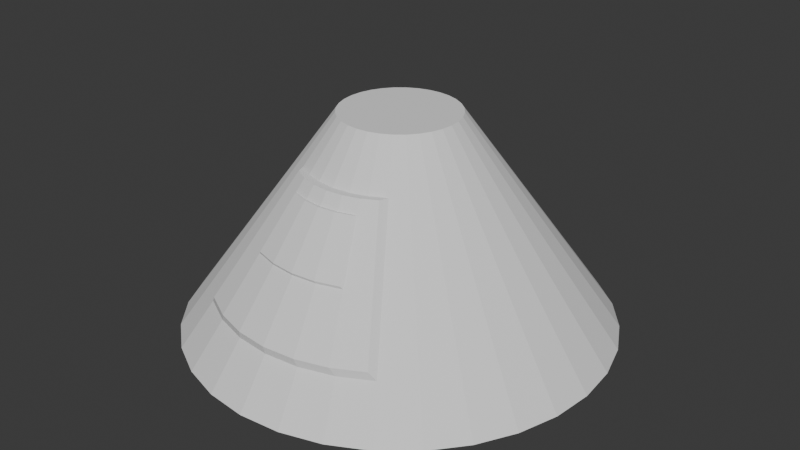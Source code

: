 # Source: capsule.blend  (saved by Blender 4.0.36; exported with 4.5.12 LTS)
import bpy
from mathutils import Matrix  # noqa: F401  (used for matrix-valued properties, if any)

bpy.ops.wm.read_factory_settings(use_empty=True)
scene = bpy.context.scene
scene.name = 'Scene'

# ---- collections
col_collection = bpy.data.collections.new('Collection'); scene.collection.children.link(col_collection)

# ---- world
world_world = bpy.data.worlds.new('World'); scene.world = world_world
world_world.use_nodes = True; world_world.node_tree.nodes.clear()
_N = world_world.node_tree.nodes; _L = world_world.node_tree.links
n0 = _N.new('ShaderNodeOutputWorld'); n0.name = 'World Output'; n0.location = (300, 300)
n1 = _N.new('ShaderNodeBackground'); n1.name = 'Background'; n1.location = (10, 300)
n1.inputs[0].default_value = (0.05088, 0.05088, 0.05088, 1.0)
_L.new(n1.outputs[0], n0.inputs[0])
n0.is_active_output = True
world_world.color = (0.05088, 0.05088, 0.05088)
world_world.use_sun_shadow = False
world_world.sun_shadow_jitter_overblur = 0.0

# ---- meshes
me_cylinder = bpy.data.meshes.new('Cylinder')
me_cylinder.from_pydata([(0.0, 1.0, -1.0), (5.88e-09, 0.2736, 0.004918), (0.1951, 0.9808, -1.0), (0.05338, 0.2684, 0.004918), (0.3827, 0.9239, -1.0), (0.1047, 0.2528, 0.004918), (0.5556, 0.8315, -1.0), (0.152, 0.2275, 0.004918), (0.7071, 0.7071, -1.0), (0.1935, 0.1935, 0.004918), (0.8315, 0.5556, -1.0), (0.2275, 0.152, 0.004918), (0.9239, 0.3827, -1.0), (0.2528, 0.1047, 0.004918), (0.9808, 0.1951, -1.0), (0.2684, 0.05338, 0.004918), (1.0, 0.0, -1.0), (0.2736, 1.007e-08, 0.004918), (0.9808, -0.1951, -1.0), (0.2684, -0.05338, 0.004918), (0.9239, -0.3827, -1.0), (0.2528, -0.1047, 0.004918), (0.8315, -0.5556, -1.0), (0.2275, -0.152, 0.004918), (0.7071, -0.7071, -1.0), (0.1935, -0.1935, 0.004918), (0.5556, -0.8315, -1.0), (0.152, -0.2275, 0.004918), (0.3827, -0.9239, -1.0), (0.1047, -0.2528, 0.004918), (0.1951, -0.9808, -1.0), (0.05338, -0.2684, 0.004918), (0.0, -1.0, -1.0), (5.88e-09, -0.2736, 0.004918), (-0.1951, -0.9808, -1.0), (-0.05338, -0.2684, 0.004918), (-0.3827, -0.9239, -1.0), (-0.1047, -0.2528, 0.004918), (-0.5556, -0.8315, -1.0), (-0.152, -0.2275, 0.004918), (-0.7071, -0.7071, -1.0), (-0.1935, -0.1935, 0.004918), (-0.8315, -0.5556, -1.0), (-0.2275, -0.152, 0.004918), (-0.9239, -0.3827, -1.0), (-0.2528, -0.1047, 0.004918), (-0.9808, -0.1951, -1.0), (-0.2684, -0.05338, 0.004918), (-1.0, 0.0, -1.0), (-0.2736, 1.007e-08, 0.004918), (-0.9808, 0.1951, -1.0), (-0.2684, 0.05338, 0.004918), (-0.9239, 0.3827, -1.0), (-0.2528, 0.1047, 0.004918), (-0.8315, 0.5556, -1.0), (-0.2275, 0.152, 0.004918), (-0.7071, 0.7071, -1.0), (-0.1935, 0.1935, 0.004918), (-0.5556, 0.8315, -1.0), (-0.152, 0.2275, 0.004918), (-0.3827, 0.9239, -1.0), (-0.1047, 0.2528, 0.004918), (-0.1951, 0.9808, -1.0), (-0.05338, 0.2684, 0.004918), (1.251e-09, 0.8454, -0.7862), (4.659e-09, 0.4244, -0.2037), (0.0828, 0.4163, -0.2037), (0.1649, 0.8292, -0.7862), (0.1624, 0.3921, -0.2037), (0.3235, 0.7811, -0.7862), (0.2358, 0.3529, -0.2037), (0.4697, 0.7029, -0.7862), (0.3001, 0.3001, -0.2037), (0.5978, 0.5978, -0.7862), (0.3529, 0.2358, -0.2037), (0.7029, 0.4697, -0.7862), (0.3921, 0.1624, -0.2037), (0.7811, 0.3235, -0.7862), (0.4163, 0.0828, -0.2037), (0.8292, 0.1649, -0.7862), (0.4244, 7.981e-09, -0.2037), (0.8454, 2.143e-09, -0.7862), (0.4163, -0.0828, -0.2037), (0.8292, -0.1649, -0.7862), (0.3921, -0.1624, -0.2037), (0.7811, -0.3235, -0.7862), (0.3529, -0.2358, -0.2037), (0.7029, -0.4697, -0.7862), (0.3001, -0.3001, -0.2037), (0.5978, -0.5978, -0.7862), (0.2358, -0.3529, -0.2037), (0.4697, -0.7029, -0.7862), (0.1624, -0.3921, -0.2037), (0.3235, -0.7811, -0.7862), (0.0828, -0.4163, -0.2037), (0.1649, -0.8292, -0.7862), (4.659e-09, -0.4244, -0.2037), (1.251e-09, -0.8454, -0.7862), (-0.0828, -0.4163, -0.2037), (-0.1649, -0.8292, -0.7862), (-0.1624, -0.3921, -0.2037), (-0.3235, -0.7811, -0.7862), (-0.2358, -0.3529, -0.2037), (-0.4697, -0.7029, -0.7862), (-0.3001, -0.3001, -0.2037), (-0.5978, -0.5978, -0.7862), (-0.3529, -0.2358, -0.2037), (-0.7029, -0.4697, -0.7862), (-0.3921, -0.1624, -0.2037), (-0.7811, -0.3235, -0.7862), (-0.4163, -0.0828, -0.2037), (-0.8292, -0.1649, -0.7862), (-0.4244, 7.981e-09, -0.2037), (-0.8454, 2.143e-09, -0.7862), (-0.4163, 0.0828, -0.2037), (-0.8292, 0.1649, -0.7862), (-0.3921, 0.1624, -0.2037), (-0.7811, 0.3235, -0.7862), (-0.3529, 0.2358, -0.2037), (-0.7029, 0.4697, -0.7862), (-0.3001, 0.3001, -0.2037), (-0.5978, 0.5978, -0.7862), (-0.2358, 0.3529, -0.2037), (-0.4697, 0.7029, -0.7862), (-0.1624, 0.3921, -0.2037), (-0.3235, 0.7811, -0.7862), (-0.0828, 0.4163, -0.2037), (-0.1649, 0.8292, -0.7862), (0.2208, -0.3929, -0.2031), (0.4399, -0.7207, -0.7486), (0.1521, -0.4296, -0.2031), (0.303, -0.7939, -0.7486), (0.07755, -0.4522, -0.2031), (0.1545, -0.8389, -0.7486), (4.059e-09, -0.4599, -0.2031), (8.673e-10, -0.8541, -0.7486), (-0.07755, -0.4522, -0.2031), (-0.1545, -0.8389, -0.7486), (-0.1521, -0.4296, -0.2031), (-0.303, -0.7939, -0.7486), (-0.2208, -0.3929, -0.2031), (-0.4399, -0.7207, -0.7486), (2.809e-09, 0.653, -0.52), (4.314e-09, 0.4671, -0.2627), (0.09112, 0.4581, -0.2627), (0.1274, 0.6405, -0.52), (0.1787, 0.4315, -0.2627), (0.2499, 0.6033, -0.52), (0.2595, 0.3884, -0.2627), (0.3628, 0.543, -0.52), (0.3303, 0.3303, -0.2627), (0.4617, 0.4617, -0.52), (0.3884, 0.2595, -0.2627), (0.543, 0.3628, -0.52), (0.4315, 0.1787, -0.2627), (0.6033, 0.2499, -0.52), (0.4581, 0.09112, -0.2627), (0.6405, 0.1274, -0.52), (0.4671, 7.389e-09, -0.2627), (0.653, 4.811e-09, -0.52), (0.4581, -0.09112, -0.2627), (0.6405, -0.1274, -0.52), (0.4315, -0.1787, -0.2627), (0.6033, -0.2499, -0.52), (0.3884, -0.2595, -0.2627), (0.543, -0.3628, -0.52), (0.3303, -0.3303, -0.2627), (0.4617, -0.4617, -0.52), (0.2595, -0.3884, -0.2627), (0.3628, -0.543, -0.52), (-0.2595, -0.3884, -0.2627), (-0.3628, -0.543, -0.52), (-0.3303, -0.3303, -0.2627), (-0.4617, -0.4617, -0.52), (-0.3884, -0.2595, -0.2627), (-0.543, -0.3628, -0.52), (-0.4315, -0.1787, -0.2627), (-0.6033, -0.2499, -0.52), (-0.4581, -0.09112, -0.2627), (-0.6405, -0.1274, -0.52), (-0.4671, 7.389e-09, -0.2627), (-0.653, 4.811e-09, -0.52), (-0.4581, 0.09112, -0.2627), (-0.6405, 0.1274, -0.52), (-0.4315, 0.1787, -0.2627), (-0.6033, 0.2499, -0.52), (-0.3884, 0.2595, -0.2627), (-0.543, 0.3628, -0.52), (-0.3303, 0.3303, -0.2627), (-0.4617, 0.4617, -0.52), (-0.2595, 0.3884, -0.2627), (-0.3628, 0.543, -0.52), (-0.1787, 0.4315, -0.2627), (-0.2499, 0.6033, -0.52), (-0.09112, 0.4581, -0.2627), (-0.1274, 0.6405, -0.52), (0.243, -0.4261, -0.2583), (0.3398, -0.5709, -0.4992), (0.1674, -0.4665, -0.2583), (0.234, -0.6274, -0.4992), (0.08534, -0.4914, -0.2583), (0.1193, -0.6622, -0.4992), (3.736e-09, -0.4998, -0.2583), (2.326e-09, -0.6739, -0.4992), (-0.08534, -0.4914, -0.2583), (-0.1193, -0.6622, -0.4992), (-0.1674, -0.4665, -0.2583), (-0.234, -0.6274, -0.4992), (-0.243, -0.4261, -0.2583), (-0.3398, -0.5709, -0.4992), (0.1605, -0.4794, -0.2568), (0.2244, -0.6337, -0.4878), (0.08182, -0.5033, -0.2568), (0.1144, -0.667, -0.4878), (3.604e-09, -0.5113, -0.2568), (2.252e-09, -0.6783, -0.4878), (-0.08182, -0.5033, -0.2568), (-0.1144, -0.667, -0.4878), (-0.1605, -0.4794, -0.2568), (-0.2244, -0.6337, -0.4878), (1.161e-08, 0.04107, -1.084), (0.008012, 0.04028, -1.084), (0.01572, 0.03794, -1.084), (0.02282, 0.03415, -1.084), (0.02904, 0.02904, -1.084), (0.03415, 0.02282, -1.084), (0.03794, 0.01572, -1.084), (0.04028, 0.008012, -1.084), (0.04107, 1.429e-08, -1.084), (0.04028, -0.008012, -1.084), (0.03794, -0.01572, -1.084), (0.03415, -0.02282, -1.084), (0.02904, -0.02904, -1.084), (0.02282, -0.03415, -1.084), (0.01572, -0.03794, -1.084), (0.008012, -0.04028, -1.084), (1.161e-08, -0.04107, -1.084), (-0.008012, -0.04028, -1.084), (-0.01572, -0.03794, -1.084), (-0.02282, -0.03415, -1.084), (-0.02904, -0.02904, -1.084), (-0.03415, -0.02282, -1.084), (-0.03794, -0.01572, -1.084), (-0.04028, -0.008012, -1.084), (-0.04107, 1.429e-08, -1.084), (-0.04028, 0.008012, -1.084), (-0.03794, 0.01572, -1.084), (-0.03415, 0.02282, -1.084), (-0.02904, 0.02904, -1.084), (-0.02282, 0.03415, -1.084), (-0.01572, 0.03794, -1.084), (-0.008012, 0.04028, -1.084), (0.05478, 0.2754, -1.08), (0.1016, 0.5105, -1.068), (0.1483, 0.7457, -1.041), (0.2909, 0.7024, -1.041), (0.1992, 0.4809, -1.068), (0.1075, 0.2594, -1.08), (0.2594, -0.1075, -1.08), (0.4809, -0.1992, -1.068), (0.7024, -0.2909, -1.041), (0.6321, -0.4224, -1.041), (0.4328, -0.2892, -1.068), (0.2335, -0.156, -1.08), (-0.156, -0.2335, -1.08), (-0.2892, -0.4328, -1.068), (-0.4224, -0.6321, -1.041), (-0.5376, -0.5376, -1.041), (-0.3681, -0.3681, -1.068), (-0.1986, -0.1986, -1.08), (-0.1986, 0.1986, -1.08), (-0.3681, 0.3681, -1.068), (-0.5376, 0.5376, -1.041), (-0.4224, 0.6321, -1.041), (-0.2892, 0.4328, -1.068), (-0.156, 0.2335, -1.08), (0.2594, 0.1075, -1.08), (0.4809, 0.1992, -1.068), (0.7024, 0.2909, -1.041), (0.7457, 0.1483, -1.041), (0.5105, 0.1016, -1.068), (0.2754, 0.05478, -1.08), (0.05478, -0.2754, -1.08), (0.1016, -0.5105, -1.068), (0.1483, -0.7457, -1.041), (2.902e-09, -0.7603, -1.041), (5.805e-09, -0.5205, -1.068), (8.707e-09, -0.2808, -1.08), (-0.2808, 1.072e-08, -1.08), (-0.5205, 7.145e-09, -1.068), (-0.7603, 3.572e-09, -1.041), (-0.7457, 0.1483, -1.041), (-0.5105, 0.1016, -1.068), (-0.2754, 0.05478, -1.08), (0.4224, 0.6321, -1.041), (0.2892, 0.4328, -1.068), (0.156, 0.2335, -1.08), (0.5376, -0.5376, -1.041), (0.3681, -0.3681, -1.068), (0.1986, -0.1986, -1.08), (-0.6321, -0.4224, -1.041), (-0.4328, -0.2892, -1.068), (-0.2335, -0.156, -1.08), (-0.2909, 0.7024, -1.041), (-0.1992, 0.4809, -1.068), (-0.1075, 0.2594, -1.08), (0.7603, 3.572e-09, -1.041), (0.5205, 7.145e-09, -1.068), (0.2808, 1.072e-08, -1.08), (-0.1483, -0.7457, -1.041), (-0.1016, -0.5105, -1.068), (-0.05478, -0.2754, -1.08), (-0.7024, 0.2909, -1.041), (-0.4809, 0.1992, -1.068), (-0.2594, 0.1075, -1.08), (0.5376, 0.5376, -1.041), (0.3681, 0.3681, -1.068), (0.1986, 0.1986, -1.08), (0.4224, -0.6321, -1.041), (0.2892, -0.4328, -1.068), (0.156, -0.2335, -1.08), (-0.7024, -0.2909, -1.041), (-0.4809, -0.1992, -1.068), (-0.2594, -0.1075, -1.08), (-0.1483, 0.7457, -1.041), (-0.1016, 0.5105, -1.068), (-0.05478, 0.2754, -1.08), (0.7457, -0.1483, -1.041), (0.5105, -0.1016, -1.068), (0.2754, -0.05478, -1.08), (-0.2909, -0.7024, -1.041), (-0.1992, -0.4809, -1.068), (-0.1075, -0.2594, -1.08), (-0.6321, 0.4224, -1.041), (-0.4328, 0.2892, -1.068), (-0.2335, 0.156, -1.08), (0.6321, 0.4224, -1.041), (0.4328, 0.2892, -1.068), (0.2335, 0.156, -1.08), (0.2909, -0.7024, -1.041), (0.1992, -0.4809, -1.068), (0.1075, -0.2594, -1.08), (-0.7457, -0.1483, -1.041), (-0.5105, -0.1016, -1.068), (-0.2754, -0.05478, -1.08), (8.707e-09, 0.2808, -1.08), (5.805e-09, 0.5205, -1.068), (2.902e-09, 0.7603, -1.041)], [], [(65, 1, 3, 66), (66, 3, 5, 68), (68, 5, 7, 70), (70, 7, 9, 72), (72, 9, 11, 74), (74, 11, 13, 76), (76, 13, 15, 78), (78, 15, 17, 80), (80, 17, 19, 82), (82, 19, 21, 84), (84, 21, 23, 86), (86, 23, 25, 88), (88, 25, 27, 90), (90, 27, 29, 92), (92, 29, 31, 94), (94, 31, 33, 96), (96, 33, 35, 98), (98, 35, 37, 100), (100, 37, 39, 102), (102, 39, 41, 104), (104, 41, 43, 106), (106, 43, 45, 108), (108, 45, 47, 110), (110, 47, 49, 112), (112, 49, 51, 114), (114, 51, 53, 116), (116, 53, 55, 118), (118, 55, 57, 120), (120, 57, 59, 122), (122, 59, 61, 124), (3, 1, 63, 61, 59, 57, 55, 53, 51, 49, 47, 45, 43, 41, 39, 37, 35, 33, 31, 29, 27, 25, 23, 21, 19, 17, 15, 13, 11, 9, 7, 5), (124, 61, 63, 126), (126, 63, 1, 65), (91, 169, 197, 129), (62, 127, 64, 0), (194, 126, 65, 143), (60, 125, 127, 62), (192, 124, 126, 194), (58, 123, 125, 60), (190, 122, 124, 192), (56, 121, 123, 58), (188, 120, 122, 190), (54, 119, 121, 56), (186, 118, 120, 188), (52, 117, 119, 54), (184, 116, 118, 186), (50, 115, 117, 52), (182, 114, 116, 184), (48, 113, 115, 50), (180, 112, 114, 182), (46, 111, 113, 48), (178, 110, 112, 180), (44, 109, 111, 46), (176, 108, 110, 178), (42, 107, 109, 44), (174, 106, 108, 176), (40, 105, 107, 42), (172, 104, 106, 174), (38, 103, 105, 40), (170, 102, 104, 172), (36, 101, 103, 38), (100, 102, 140, 138), (34, 99, 101, 36), (171, 103, 141, 209), (32, 97, 99, 34), (95, 93, 131, 133), (30, 95, 97, 32), (103, 101, 139, 141), (28, 93, 95, 30), (94, 96, 134, 132), (26, 91, 93, 28), (97, 95, 133, 135), (24, 89, 91, 26), (166, 88, 90, 168), (22, 87, 89, 24), (164, 86, 88, 166), (20, 85, 87, 22), (162, 84, 86, 164), (18, 83, 85, 20), (160, 82, 84, 162), (16, 81, 83, 18), (158, 80, 82, 160), (14, 79, 81, 16), (156, 78, 80, 158), (12, 77, 79, 14), (154, 76, 78, 156), (10, 75, 77, 12), (152, 74, 76, 154), (8, 73, 75, 10), (150, 72, 74, 152), (6, 71, 73, 8), (148, 70, 72, 150), (4, 69, 71, 6), (146, 68, 70, 148), (2, 67, 69, 4), (144, 66, 68, 146), (0, 64, 67, 2), (143, 65, 66, 144), (206, 138, 140, 208), (204, 136, 138, 206), (202, 134, 136, 204), (200, 132, 134, 202), (198, 130, 132, 200), (196, 128, 130, 198), (92, 94, 132, 130), (101, 99, 137, 139), (93, 91, 129, 131), (98, 100, 138, 136), (90, 92, 130, 128), (168, 90, 128, 196), (99, 97, 135, 137), (96, 98, 136, 134), (169, 168, 196, 197), (129, 197, 199, 131), (197, 196, 198, 199), (131, 199, 201, 133), (199, 198, 210, 211), (133, 201, 203, 135), (202, 204, 216, 214), (135, 203, 205, 137), (198, 200, 212, 210), (137, 205, 207, 139), (205, 203, 215, 217), (139, 207, 209, 141), (207, 206, 208, 209), (64, 142, 145, 67), (142, 143, 144, 145), (67, 145, 147, 69), (145, 144, 146, 147), (69, 147, 149, 71), (147, 146, 148, 149), (71, 149, 151, 73), (149, 148, 150, 151), (73, 151, 153, 75), (151, 150, 152, 153), (75, 153, 155, 77), (153, 152, 154, 155), (77, 155, 157, 79), (155, 154, 156, 157), (79, 157, 159, 81), (157, 156, 158, 159), (81, 159, 161, 83), (159, 158, 160, 161), (83, 161, 163, 85), (161, 160, 162, 163), (85, 163, 165, 87), (163, 162, 164, 165), (87, 165, 167, 89), (165, 164, 166, 167), (89, 167, 169, 91), (167, 166, 168, 169), (102, 170, 208, 140), (170, 171, 209, 208), (103, 171, 173, 105), (171, 170, 172, 173), (105, 173, 175, 107), (173, 172, 174, 175), (107, 175, 177, 109), (175, 174, 176, 177), (109, 177, 179, 111), (177, 176, 178, 179), (111, 179, 181, 113), (179, 178, 180, 181), (113, 181, 183, 115), (181, 180, 182, 183), (115, 183, 185, 117), (183, 182, 184, 185), (117, 185, 187, 119), (185, 184, 186, 187), (119, 187, 189, 121), (187, 186, 188, 189), (121, 189, 191, 123), (189, 188, 190, 191), (123, 191, 193, 125), (191, 190, 192, 193), (125, 193, 195, 127), (193, 192, 194, 195), (127, 195, 142, 64), (195, 194, 143, 142), (211, 210, 212, 213), (213, 212, 214, 215), (215, 214, 216, 217), (217, 216, 218, 219), (203, 201, 213, 215), (207, 205, 217, 219), (200, 202, 214, 212), (206, 207, 219, 218), (201, 199, 211, 213), (204, 206, 218, 216), (252, 257, 222, 221), (258, 263, 231, 230), (264, 269, 240, 239), (270, 275, 249, 248), (276, 281, 227, 226), (282, 287, 236, 235), (288, 293, 245, 244), (257, 296, 223, 222), (263, 299, 232, 231), (269, 302, 241, 240), (275, 305, 250, 249), (281, 308, 228, 227), (287, 311, 237, 236), (293, 314, 246, 245), (296, 317, 224, 223), (299, 320, 233, 232), (302, 323, 242, 241), (305, 326, 251, 250), (308, 329, 229, 228), (311, 332, 238, 237), (314, 335, 247, 246), (317, 338, 225, 224), (320, 341, 234, 233), (323, 344, 243, 242), (345, 252, 221, 220), (326, 345, 220, 251), (329, 258, 230, 229), (332, 264, 239, 238), (335, 270, 248, 247), (338, 276, 226, 225), (341, 282, 235, 234), (344, 288, 244, 243), (46, 48, 290, 342), (342, 290, 289, 343), (343, 289, 288, 344), (28, 30, 284, 339), (339, 284, 283, 340), (340, 283, 282, 341), (10, 12, 278, 336), (336, 278, 277, 337), (337, 277, 276, 338), (54, 56, 272, 333), (333, 272, 271, 334), (334, 271, 270, 335), (36, 38, 266, 330), (330, 266, 265, 331), (331, 265, 264, 332), (18, 20, 260, 327), (327, 260, 259, 328), (328, 259, 258, 329), (62, 0, 347, 324), (324, 347, 346, 325), (325, 346, 345, 326), (0, 2, 254, 347), (347, 254, 253, 346), (346, 253, 252, 345), (44, 46, 342, 321), (321, 342, 343, 322), (322, 343, 344, 323), (26, 28, 339, 318), (318, 339, 340, 319), (319, 340, 341, 320), (8, 10, 336, 315), (315, 336, 337, 316), (316, 337, 338, 317), (52, 54, 333, 312), (312, 333, 334, 313), (313, 334, 335, 314), (34, 36, 330, 309), (309, 330, 331, 310), (310, 331, 332, 311), (16, 18, 327, 306), (306, 327, 328, 307), (307, 328, 329, 308), (60, 62, 324, 303), (303, 324, 325, 304), (304, 325, 326, 305), (42, 44, 321, 300), (300, 321, 322, 301), (301, 322, 323, 302), (24, 26, 318, 297), (297, 318, 319, 298), (298, 319, 320, 299), (6, 8, 315, 294), (294, 315, 316, 295), (295, 316, 317, 296), (50, 52, 312, 291), (291, 312, 313, 292), (292, 313, 314, 293), (32, 34, 309, 285), (285, 309, 310, 286), (286, 310, 311, 287), (14, 16, 306, 279), (279, 306, 307, 280), (280, 307, 308, 281), (58, 60, 303, 273), (273, 303, 304, 274), (274, 304, 305, 275), (40, 42, 300, 267), (267, 300, 301, 268), (268, 301, 302, 269), (22, 24, 297, 261), (261, 297, 298, 262), (262, 298, 299, 263), (4, 6, 294, 255), (255, 294, 295, 256), (256, 295, 296, 257), (48, 50, 291, 290), (290, 291, 292, 289), (289, 292, 293, 288), (30, 32, 285, 284), (284, 285, 286, 283), (283, 286, 287, 282), (12, 14, 279, 278), (278, 279, 280, 277), (277, 280, 281, 276), (56, 58, 273, 272), (272, 273, 274, 271), (271, 274, 275, 270), (38, 40, 267, 266), (266, 267, 268, 265), (265, 268, 269, 264), (20, 22, 261, 260), (260, 261, 262, 259), (259, 262, 263, 258), (2, 4, 255, 254), (254, 255, 256, 253), (253, 256, 257, 252), (220, 221, 222, 223, 224, 225, 226, 227, 228, 229, 230, 231, 232, 233, 234, 235, 236, 237, 238, 239, 240, 241, 242, 243, 244, 245, 246, 247, 248, 249, 250, 251)])
_uv = me_cylinder.uv_layers.new(name='UVMap')
_uv.uv.foreach_set('vector', [1.0, 0.8962, 1.0, 1.0, 0.9688, 1.0, 0.9688, 0.8962, 0.9688, 0.8962, 0.9688, 1.0, 0.9375, 1.0, 0.9375, 0.8962, 0.9375, 0.8962, 0.9375, 1.0, 0.9062, 1.0, 0.9062, 0.8962, 0.9062, 0.8962, 0.9062, 1.0, 0.875, 1.0, 0.875, 0.8962, 0.875, 0.8962, 0.875, 1.0, 0.8438, 1.0, 0.8437, 0.8962, 0.8437, 0.8962, 0.8438, 1.0, 0.8125, 1.0, 0.8125, 0.8962, 0.8125, 0.8962, 0.8125, 1.0, 0.7812, 1.0, 0.7812, 0.8962, 0.7812, 0.8962, 0.7812, 1.0, 0.75, 1.0, 0.75, 0.8962, 0.75, 0.8962, 0.75, 1.0, 0.7188, 1.0, 0.7187, 0.8962, 0.7187, 0.8962, 0.7188, 1.0, 0.6875, 1.0, 0.6875, 0.8962, 0.6875, 0.8962, 0.6875, 1.0, 0.6562, 1.0, 0.6562, 0.8962, 0.6562, 0.8962, 0.6562, 1.0, 0.625, 1.0, 0.625, 0.8962, 0.625, 0.8962, 0.625, 1.0, 0.5938, 1.0, 0.5938, 0.8962, 0.5938, 0.8962, 0.5938, 1.0, 0.5625, 1.0, 0.5625, 0.8962, 0.5625, 0.8962, 0.5625, 1.0, 0.5312, 1.0, 0.5312, 0.8962, 0.5312, 0.8962, 0.5312, 1.0, 0.5, 1.0, 0.5, 0.8962, 0.5, 0.8962, 0.5, 1.0, 0.4688, 1.0, 0.4688, 0.8962, 0.4688, 0.8962, 0.4688, 1.0, 0.4375, 1.0, 0.4375, 0.8962, 0.4375, 0.8962, 0.4375, 1.0, 0.4062, 1.0, 0.4062, 0.8962, 0.4062, 0.8962, 0.4062, 1.0, 0.375, 1.0, 0.375, 0.8962, 0.375, 0.8962, 0.375, 1.0, 0.3438, 1.0, 0.3437, 0.8962, 0.3437, 0.8962, 0.3438, 1.0, 0.3125, 1.0, 0.3125, 0.8962, 0.3125, 0.8962, 0.3125, 1.0, 0.2812, 1.0, 0.2812, 0.8962, 0.2812, 0.8962, 0.2812, 1.0, 0.25, 1.0, 0.25, 0.8962, 0.25, 0.8962, 0.25, 1.0, 0.2188, 1.0, 0.2187, 0.8962, 0.2187, 0.8962, 0.2188, 1.0, 0.1875, 1.0, 0.1875, 0.8962, 0.1875, 0.8962, 0.1875, 1.0, 0.1562, 1.0, 0.1562, 0.8962, 0.1562, 0.8962, 0.1562, 1.0, 0.125, 1.0, 0.125, 0.8962, 0.125, 0.8962, 0.125, 1.0, 0.09375, 1.0, 0.09375, 0.8962, 0.09375, 0.8962, 0.09375, 1.0, 0.0625, 1.0, 0.0625, 0.8962, 0.2968, 0.4854, 0.25, 0.49, 0.2032, 0.4854, 0.1582, 0.4717, 0.1167, 0.4496, 0.08029, 0.4197, 0.05045, 0.3833, 0.02827, 0.3418, 0.01461, 0.2968, 0.01, 0.25, 0.01461, 0.2032, 0.02827, 0.1582, 0.05045, 0.1167, 0.08029, 0.08029, 0.1167, 0.05045, 0.1582, 0.02827, 0.2032, 0.01461, 0.25, 0.01, 0.2968, 0.01461, 0.3418, 0.02827, 0.3833, 0.05045, 0.4197, 0.08029, 0.4496, 0.1167, 0.4717, 0.1582, 0.4854, 0.2032, 0.49, 0.25, 0.4854, 0.2968, 0.4717, 0.3418, 0.4496, 0.3833, 0.4197, 0.4197, 0.3833, 0.4496, 0.3418, 0.4717, 0.0625, 0.8962, 0.0625, 1.0, 0.03125, 1.0, 0.03125, 0.8962, 0.03125, 0.8962, 0.03125, 1.0, 0.0, 1.0, 0.0, 0.8962, 0.5938, 0.6064, 0.5938, 0.7388, 0.5938, 0.7388, 0.5938, 0.6064, 0.03125, 0.5, 0.03125, 0.6064, 0.0, 0.6064, 0.0, 0.5, 0.03125, 0.8668, 0.03125, 0.8962, 0.0, 0.8962, 0.0, 0.8668, 0.0625, 0.5, 0.0625, 0.6064, 0.03125, 0.6064, 0.03125, 0.5, 0.0625, 0.8668, 0.0625, 0.8962, 0.03125, 0.8962, 0.03125, 0.8668, 0.09375, 0.5, 0.09375, 0.6064, 0.0625, 0.6064, 0.0625, 0.5, 0.09375, 0.8668, 0.09375, 0.8962, 0.0625, 0.8962, 0.0625, 0.8668, 0.125, 0.5, 0.125, 0.6064, 0.09375, 0.6064, 0.09375, 0.5, 0.125, 0.8668, 0.125, 0.8962, 0.09375, 0.8962, 0.09375, 0.8668, 0.1562, 0.5, 0.1562, 0.6064, 0.125, 0.6064, 0.125, 0.5, 0.1562, 0.8668, 0.1562, 0.8962, 0.125, 0.8962, 0.125, 0.8668, 0.1875, 0.5, 0.1875, 0.6064, 0.1562, 0.6064, 0.1562, 0.5, 0.1875, 0.8668, 0.1875, 0.8962, 0.1562, 0.8962, 0.1562, 0.8668, 0.2188, 0.5, 0.2187, 0.6064, 0.1875, 0.6064, 0.1875, 0.5, 0.2188, 0.8668, 0.2187, 0.8962, 0.1875, 0.8962, 0.1875, 0.8668, 0.25, 0.5, 0.25, 0.6064, 0.2187, 0.6064, 0.2188, 0.5, 0.25, 0.8668, 0.25, 0.8962, 0.2187, 0.8962, 0.2188, 0.8668, 0.2812, 0.5, 0.2812, 0.6064, 0.25, 0.6064, 0.25, 0.5, 0.2812, 0.8668, 0.2812, 0.8962, 0.25, 0.8962, 0.25, 0.8668, 0.3125, 0.5, 0.3125, 0.6064, 0.2812, 0.6064, 0.2812, 0.5, 0.3125, 0.8668, 0.3125, 0.8962, 0.2812, 0.8962, 0.2812, 0.8668, 0.3438, 0.5, 0.3438, 0.6064, 0.3125, 0.6064, 0.3125, 0.5, 0.3438, 0.8668, 0.3437, 0.8962, 0.3125, 0.8962, 0.3125, 0.8668, 0.375, 0.5, 0.375, 0.6064, 0.3438, 0.6064, 0.3438, 0.5, 0.375, 0.8668, 0.375, 0.8962, 0.3437, 0.8962, 0.3438, 0.8668, 0.4062, 0.5, 0.4062, 0.6064, 0.375, 0.6064, 0.375, 0.5, 0.4062, 0.8668, 0.4062, 0.8962, 0.375, 0.8962, 0.375, 0.8668, 0.4375, 0.5, 0.4375, 0.6064, 0.4062, 0.6064, 0.4062, 0.5, 0.4375, 0.8962, 0.4062, 0.8962, 0.4062, 0.8962, 0.4375, 0.8962, 0.4688, 0.5, 0.4688, 0.6064, 0.4375, 0.6064, 0.4375, 0.5, 0.4062, 0.7388, 0.4062, 0.6064, 0.4062, 0.6064, 0.4062, 0.7388, 0.5, 0.5, 0.5, 0.6064, 0.4688, 0.6064, 0.4688, 0.5, 0.5312, 0.6064, 0.5625, 0.6064, 0.5625, 0.6064, 0.5312, 0.6064, 0.5312, 0.5, 0.5312, 0.6064, 0.5, 0.6064, 0.5, 0.5, 0.4062, 0.6064, 0.4375, 0.6064, 0.4375, 0.6064, 0.4062, 0.6064, 0.5625, 0.5, 0.5625, 0.6064, 0.5312, 0.6064, 0.5312, 0.5, 0.5312, 0.8962, 0.5, 0.8962, 0.5, 0.8962, 0.5312, 0.8962, 0.5938, 0.5, 0.5938, 0.6064, 0.5625, 0.6064, 0.5625, 0.5, 0.5, 0.6064, 0.5312, 0.6064, 0.5312, 0.6064, 0.5, 0.6064, 0.625, 0.5, 0.625, 0.6064, 0.5938, 0.6064, 0.5938, 0.5, 0.625, 0.8668, 0.625, 0.8962, 0.5938, 0.8962, 0.5938, 0.8668, 0.6562, 0.5, 0.6562, 0.6064, 0.625, 0.6064, 0.625, 0.5, 0.6562, 0.8668, 0.6562, 0.8962, 0.625, 0.8962, 0.625, 0.8668, 0.6875, 0.5, 0.6875, 0.6064, 0.6562, 0.6064, 0.6562, 0.5, 0.6875, 0.8668, 0.6875, 0.8962, 0.6562, 0.8962, 0.6562, 0.8668, 0.7188, 0.5, 0.7188, 0.6064, 0.6875, 0.6064, 0.6875, 0.5, 0.7187, 0.8668, 0.7187, 0.8962, 0.6875, 0.8962, 0.6875, 0.8668, 0.75, 0.5, 0.75, 0.6064, 0.7188, 0.6064, 0.7188, 0.5, 0.75, 0.8668, 0.75, 0.8962, 0.7187, 0.8962, 0.7187, 0.8668, 0.7812, 0.5, 0.7812, 0.6064, 0.75, 0.6064, 0.75, 0.5, 0.7812, 0.8668, 0.7812, 0.8962, 0.75, 0.8962, 0.75, 0.8668, 0.8125, 0.5, 0.8125, 0.6064, 0.7812, 0.6064, 0.7812, 0.5, 0.8125, 0.8668, 0.8125, 0.8962, 0.7812, 0.8962, 0.7812, 0.8668, 0.8438, 0.5, 0.8438, 0.6064, 0.8125, 0.6064, 0.8125, 0.5, 0.8438, 0.8668, 0.8437, 0.8962, 0.8125, 0.8962, 0.8125, 0.8668, 0.875, 0.5, 0.875, 0.6064, 0.8438, 0.6064, 0.8438, 0.5, 0.875, 0.8668, 0.875, 0.8962, 0.8437, 0.8962, 0.8438, 0.8668, 0.9062, 0.5, 0.9062, 0.6064, 0.875, 0.6064, 0.875, 0.5, 0.9062, 0.8668, 0.9062, 0.8962, 0.875, 0.8962, 0.875, 0.8668, 0.9375, 0.5, 0.9375, 0.6064, 0.9062, 0.6064, 0.9062, 0.5, 0.9375, 0.8668, 0.9375, 0.8962, 0.9062, 0.8962, 0.9062, 0.8668, 0.9688, 0.5, 0.9688, 0.6064, 0.9375, 0.6064, 0.9375, 0.5, 0.9688, 0.8668, 0.9688, 0.8962, 0.9375, 0.8962, 0.9375, 0.8668, 1.0, 0.5, 1.0, 0.6064, 0.9688, 0.6064, 0.9688, 0.5, 1.0, 0.8668, 1.0, 0.8962, 0.9688, 0.8962, 0.9688, 0.8668, 0.4375, 0.8668, 0.4375, 0.8962, 0.4062, 0.8962, 0.4062, 0.8668, 0.4688, 0.8668, 0.4688, 0.8962, 0.4375, 0.8962, 0.4375, 0.8668, 0.5, 0.8668, 0.5, 0.8962, 0.4688, 0.8962, 0.4688, 0.8668, 0.5312, 0.8668, 0.5312, 0.8962, 0.5, 0.8962, 0.5, 0.8668, 0.5625, 0.8668, 0.5625, 0.8962, 0.5312, 0.8962, 0.5312, 0.8668, 0.5938, 0.8668, 0.5938, 0.8962, 0.5625, 0.8962, 0.5625, 0.8668, 0.5625, 0.8962, 0.5312, 0.8962, 0.5312, 0.8962, 0.5625, 0.8962, 0.4375, 0.6064, 0.4688, 0.6064, 0.4688, 0.6064, 0.4375, 0.6064, 0.5625, 0.6064, 0.5938, 0.6064, 0.5938, 0.6064, 0.5625, 0.6064, 0.4688, 0.8962, 0.4375, 0.8962, 0.4375, 0.8962, 0.4688, 0.8962, 0.5938, 0.8962, 0.5625, 0.8962, 0.5625, 0.8962, 0.5938, 0.8962, 0.5938, 0.8668, 0.5938, 0.8962, 0.5938, 0.8962, 0.5938, 0.8668, 0.4688, 0.6064, 0.5, 0.6064, 0.5, 0.6064, 0.4688, 0.6064, 0.5, 0.8962, 0.4688, 0.8962, 0.4688, 0.8962, 0.5, 0.8962, 0.5938, 0.7388, 0.5938, 0.8668, 0.5938, 0.8668, 0.5938, 0.7388, 0.5938, 0.6064, 0.5938, 0.7388, 0.5625, 0.7388, 0.5625, 0.6064, 0.5938, 0.7388, 0.5938, 0.8668, 0.5625, 0.8668, 0.5625, 0.7388, 0.5625, 0.6064, 0.5625, 0.7388, 0.5312, 0.7388, 0.5312, 0.6064, 0.5625, 0.7388, 0.5625, 0.8668, 0.5625, 0.8668, 0.5625, 0.7388, 0.5312, 0.6064, 0.5312, 0.7388, 0.5, 0.7388, 0.5, 0.6064, 0.5, 0.8668, 0.4688, 0.8668, 0.4688, 0.8668, 0.5, 0.8668, 0.5, 0.6064, 0.5, 0.7388, 0.4688, 0.7388, 0.4688, 0.6064, 0.5625, 0.8668, 0.5312, 0.8668, 0.5312, 0.8668, 0.5625, 0.8668, 0.4688, 0.6064, 0.4688, 0.7388, 0.4375, 0.7388, 0.4375, 0.6064, 0.4688, 0.7388, 0.5, 0.7388, 0.5, 0.7388, 0.4688, 0.7388, 0.4375, 0.6064, 0.4375, 0.7388, 0.4062, 0.7388, 0.4062, 0.6064, 0.4375, 0.7388, 0.4375, 0.8668, 0.4062, 0.8668, 0.4062, 0.7388, 1.0, 0.6064, 1.0, 0.7388, 0.9688, 0.7388, 0.9688, 0.6064, 1.0, 0.7388, 1.0, 0.8668, 0.9688, 0.8668, 0.9688, 0.7388, 0.9688, 0.6064, 0.9688, 0.7388, 0.9375, 0.7388, 0.9375, 0.6064, 0.9688, 0.7388, 0.9688, 0.8668, 0.9375, 0.8668, 0.9375, 0.7388, 0.9375, 0.6064, 0.9375, 0.7388, 0.9062, 0.7388, 0.9062, 0.6064, 0.9375, 0.7388, 0.9375, 0.8668, 0.9062, 0.8668, 0.9062, 0.7388, 0.9062, 0.6064, 0.9062, 0.7388, 0.875, 0.7388, 0.875, 0.6064, 0.9062, 0.7388, 0.9062, 0.8668, 0.875, 0.8668, 0.875, 0.7388, 0.875, 0.6064, 0.875, 0.7388, 0.8437, 0.7388, 0.8438, 0.6064, 0.875, 0.7388, 0.875, 0.8668, 0.8438, 0.8668, 0.8437, 0.7388, 0.8438, 0.6064, 0.8437, 0.7388, 0.8125, 0.7388, 0.8125, 0.6064, 0.8437, 0.7388, 0.8438, 0.8668, 0.8125, 0.8668, 0.8125, 0.7388, 0.8125, 0.6064, 0.8125, 0.7388, 0.7812, 0.7388, 0.7812, 0.6064, 0.8125, 0.7388, 0.8125, 0.8668, 0.7812, 0.8668, 0.7812, 0.7388, 0.7812, 0.6064, 0.7812, 0.7388, 0.75, 0.7388, 0.75, 0.6064, 0.7812, 0.7388, 0.7812, 0.8668, 0.75, 0.8668, 0.75, 0.7388, 0.75, 0.6064, 0.75, 0.7388, 0.7188, 0.7388, 0.7188, 0.6064, 0.75, 0.7388, 0.75, 0.8668, 0.7187, 0.8668, 0.7188, 0.7388, 0.7188, 0.6064, 0.7188, 0.7388, 0.6875, 0.7388, 0.6875, 0.6064, 0.7188, 0.7388, 0.7187, 0.8668, 0.6875, 0.8668, 0.6875, 0.7388, 0.6875, 0.6064, 0.6875, 0.7388, 0.6562, 0.7388, 0.6562, 0.6064, 0.6875, 0.7388, 0.6875, 0.8668, 0.6562, 0.8668, 0.6562, 0.7388, 0.6562, 0.6064, 0.6562, 0.7388, 0.625, 0.7388, 0.625, 0.6064, 0.6562, 0.7388, 0.6562, 0.8668, 0.625, 0.8668, 0.625, 0.7388, 0.625, 0.6064, 0.625, 0.7388, 0.5938, 0.7388, 0.5938, 0.6064, 0.625, 0.7388, 0.625, 0.8668, 0.5938, 0.8668, 0.5938, 0.7388, 0.4062, 0.8962, 0.4062, 0.8668, 0.4062, 0.8668, 0.4062, 0.8962, 0.4062, 0.8668, 0.4062, 0.7388, 0.4062, 0.7388, 0.4062, 0.8668, 0.4062, 0.6064, 0.4062, 0.7388, 0.375, 0.7388, 0.375, 0.6064, 0.4062, 0.7388, 0.4062, 0.8668, 0.375, 0.8668, 0.375, 0.7388, 0.375, 0.6064, 0.375, 0.7388, 0.3438, 0.7388, 0.3438, 0.6064, 0.375, 0.7388, 0.375, 0.8668, 0.3438, 0.8668, 0.3438, 0.7388, 0.3438, 0.6064, 0.3438, 0.7388, 0.3125, 0.7388, 0.3125, 0.6064, 0.3438, 0.7388, 0.3438, 0.8668, 0.3125, 0.8668, 0.3125, 0.7388, 0.3125, 0.6064, 0.3125, 0.7388, 0.2812, 0.7388, 0.2812, 0.6064, 0.3125, 0.7388, 0.3125, 0.8668, 0.2812, 0.8668, 0.2812, 0.7388, 0.2812, 0.6064, 0.2812, 0.7388, 0.25, 0.7388, 0.25, 0.6064, 0.2812, 0.7388, 0.2812, 0.8668, 0.25, 0.8668, 0.25, 0.7388, 0.25, 0.6064, 0.25, 0.7388, 0.2187, 0.7388, 0.2187, 0.6064, 0.25, 0.7388, 0.25, 0.8668, 0.2188, 0.8668, 0.2187, 0.7388, 0.2187, 0.6064, 0.2187, 0.7388, 0.1875, 0.7388, 0.1875, 0.6064, 0.2187, 0.7388, 0.2188, 0.8668, 0.1875, 0.8668, 0.1875, 0.7388, 0.1875, 0.6064, 0.1875, 0.7388, 0.1562, 0.7388, 0.1562, 0.6064, 0.1875, 0.7388, 0.1875, 0.8668, 0.1562, 0.8668, 0.1562, 0.7388, 0.1562, 0.6064, 0.1562, 0.7388, 0.125, 0.7388, 0.125, 0.6064, 0.1562, 0.7388, 0.1562, 0.8668, 0.125, 0.8668, 0.125, 0.7388, 0.125, 0.6064, 0.125, 0.7388, 0.09375, 0.7388, 0.09375, 0.6064, 0.125, 0.7388, 0.125, 0.8668, 0.09375, 0.8668, 0.09375, 0.7388, 0.09375, 0.6064, 0.09375, 0.7388, 0.0625, 0.7388, 0.0625, 0.6064, 0.09375, 0.7388, 0.09375, 0.8668, 0.0625, 0.8668, 0.0625, 0.7388, 0.0625, 0.6064, 0.0625, 0.7388, 0.03125, 0.7388, 0.03125, 0.6064, 0.0625, 0.7388, 0.0625, 0.8668, 0.03125, 0.8668, 0.03125, 0.7388, 0.03125, 0.6064, 0.03125, 0.7388, 0.0, 0.7388, 0.0, 0.6064, 0.03125, 0.7388, 0.03125, 0.8668, 0.0, 0.8668, 0.0, 0.7388, 0.5625, 0.7388, 0.5625, 0.8668, 0.5312, 0.8668, 0.5312, 0.7388, 0.5312, 0.7388, 0.5312, 0.8668, 0.5, 0.8668, 0.5, 0.7388, 0.5, 0.7388, 0.5, 0.8668, 0.4688, 0.8668, 0.4688, 0.7388, 0.4688, 0.7388, 0.4688, 0.8668, 0.4375, 0.8668, 0.4375, 0.7388, 0.5, 0.7388, 0.5312, 0.7388, 0.5312, 0.7388, 0.5, 0.7388, 0.4375, 0.7388, 0.4688, 0.7388, 0.4688, 0.7388, 0.4375, 0.7388, 0.5312, 0.8668, 0.5, 0.8668, 0.5, 0.8668, 0.5312, 0.8668, 0.4375, 0.8668, 0.4375, 0.7388, 0.4375, 0.7388, 0.4375, 0.8668, 0.5312, 0.7388, 0.5625, 0.7388, 0.5625, 0.7388, 0.5312, 0.7388, 0.4688, 0.8668, 0.4375, 0.8668, 0.4375, 0.8668, 0.4688, 0.8668, 0.9688, 0.5, 0.9375, 0.5, 0.9375, 0.5, 0.9688, 0.5, 0.6875, 0.5, 0.6562, 0.5, 0.6562, 0.5, 0.6875, 0.5, 0.4062, 0.5, 0.375, 0.5, 0.375, 0.5, 0.4062, 0.5, 0.125, 0.5, 0.09375, 0.5, 0.09375, 0.5, 0.125, 0.5, 0.8125, 0.5, 0.7812, 0.5, 0.7812, 0.5, 0.8125, 0.5, 0.5312, 0.5, 0.5, 0.5, 0.5, 0.5, 0.5312, 0.5, 0.25, 0.5, 0.2188, 0.5, 0.2188, 0.5, 0.25, 0.5, 0.9375, 0.5, 0.9062, 0.5, 0.9062, 0.5, 0.9375, 0.5, 0.6562, 0.5, 0.625, 0.5, 0.625, 0.5, 0.6562, 0.5, 0.375, 0.5, 0.3438, 0.5, 0.3438, 0.5, 0.375, 0.5, 0.09375, 0.5, 0.0625, 0.5, 0.0625, 0.5, 0.09375, 0.5, 0.7812, 0.5, 0.75, 0.5, 0.75, 0.5, 0.7812, 0.5, 0.5, 0.5, 0.4688, 0.5, 0.4688, 0.5, 0.5, 0.5, 0.2188, 0.5, 0.1875, 0.5, 0.1875, 0.5, 0.2188, 0.5, 0.9062, 0.5, 0.875, 0.5, 0.875, 0.5, 0.9062, 0.5, 0.625, 0.5, 0.5938, 0.5, 0.5938, 0.5, 0.625, 0.5, 0.3438, 0.5, 0.3125, 0.5, 0.3125, 0.5, 0.3438, 0.5, 0.0625, 0.5, 0.03125, 0.5, 0.03125, 0.5, 0.0625, 0.5, 0.75, 0.5, 0.7188, 0.5, 0.7188, 0.5, 0.75, 0.5, 0.4688, 0.5, 0.4375, 0.5, 0.4375, 0.5, 0.4688, 0.5, 0.1875, 0.5, 0.1562, 0.5, 0.1562, 0.5, 0.1875, 0.5, 0.875, 0.5, 0.8438, 0.5, 0.8438, 0.5, 0.875, 0.5, 0.5938, 0.5, 0.5625, 0.5, 0.5625, 0.5, 0.5938, 0.5, 0.3125, 0.5, 0.2812, 0.5, 0.2812, 0.5, 0.3125, 0.5, 1.0, 0.5, 0.9688, 0.5, 0.9688, 0.5, 1.0, 0.5, 0.03125, 0.5, 0.0, 0.5, 0.0, 0.5, 0.03125, 0.5, 0.7188, 0.5, 0.6875, 0.5, 0.6875, 0.5, 0.7188, 0.5, 0.4375, 0.5, 0.4062, 0.5, 0.4062, 0.5, 0.4375, 0.5, 0.1562, 0.5, 0.125, 0.5, 0.125, 0.5, 0.1562, 0.5, 0.8438, 0.5, 0.8125, 0.5, 0.8125, 0.5, 0.8438, 0.5, 0.5625, 0.5, 0.5312, 0.5, 0.5312, 0.5, 0.5625, 0.5, 0.2812, 0.5, 0.25, 0.5, 0.25, 0.5, 0.2812, 0.5, 0.2812, 0.5, 0.25, 0.5, 0.25, 0.5, 0.2812, 0.5, 0.2812, 0.5, 0.25, 0.5, 0.25, 0.5, 0.2812, 0.5, 0.2812, 0.5, 0.25, 0.5, 0.25, 0.5, 0.2812, 0.5, 0.5625, 0.5, 0.5312, 0.5, 0.5312, 0.5, 0.5625, 0.5, 0.5625, 0.5, 0.5312, 0.5, 0.5312, 0.5, 0.5625, 0.5, 0.5625, 0.5, 0.5312, 0.5, 0.5312, 0.5, 0.5625, 0.5, 0.8438, 0.5, 0.8125, 0.5, 0.8125, 0.5, 0.8438, 0.5, 0.8438, 0.5, 0.8125, 0.5, 0.8125, 0.5, 0.8437, 0.5, 0.8437, 0.5, 0.8125, 0.5, 0.8125, 0.5, 0.8438, 0.5, 0.1562, 0.5, 0.125, 0.5, 0.125, 0.5, 0.1562, 0.5, 0.1562, 0.5, 0.125, 0.5, 0.125, 0.5, 0.1562, 0.5, 0.1562, 0.5, 0.125, 0.5, 0.125, 0.5, 0.1562, 0.5, 0.4375, 0.5, 0.4062, 0.5, 0.4062, 0.5, 0.4375, 0.5, 0.4375, 0.5, 0.4062, 0.5, 0.4062, 0.5, 0.4375, 0.5, 0.4375, 0.5, 0.4062, 0.5, 0.4062, 0.5, 0.4375, 0.5, 0.7188, 0.5, 0.6875, 0.5, 0.6875, 0.5, 0.7188, 0.5, 0.7188, 0.5, 0.6875, 0.5, 0.6875, 0.5, 0.7188, 0.5, 0.7188, 0.5, 0.6875, 0.5, 0.6875, 0.5, 0.7188, 0.5, 0.03125, 0.5, 0.0, 0.5, 0.0, 0.5, 0.03125, 0.5, 0.03125, 0.5, 0.0, 0.5, 0.0, 0.5, 0.03125, 0.5, 0.03125, 0.5, 0.0, 0.5, 0.0, 0.5, 0.03125, 0.5, 1.0, 0.5, 0.9688, 0.5, 0.9688, 0.5, 1.0, 0.5, 1.0, 0.5, 0.9688, 0.5, 0.9688, 0.5, 1.0, 0.5, 1.0, 0.5, 0.9688, 0.5, 0.9688, 0.5, 1.0, 0.5, 0.3125, 0.5, 0.2812, 0.5, 0.2812, 0.5, 0.3125, 0.5, 0.3125, 0.5, 0.2812, 0.5, 0.2812, 0.5, 0.3125, 0.5, 0.3125, 0.5, 0.2812, 0.5, 0.2812, 0.5, 0.3125, 0.5, 0.5938, 0.5, 0.5625, 0.5, 0.5625, 0.5, 0.5938, 0.5, 0.5938, 0.5, 0.5625, 0.5, 0.5625, 0.5, 0.5938, 0.5, 0.5938, 0.5, 0.5625, 0.5, 0.5625, 0.5, 0.5938, 0.5, 0.875, 0.5, 0.8438, 0.5, 0.8438, 0.5, 0.875, 0.5, 0.875, 0.5, 0.8438, 0.5, 0.8437, 0.5, 0.875, 0.5, 0.875, 0.5, 0.8437, 0.5, 0.8438, 0.5, 0.875, 0.5, 0.1875, 0.5, 0.1562, 0.5, 0.1562, 0.5, 0.1875, 0.5, 0.1875, 0.5, 0.1562, 0.5, 0.1562, 0.5, 0.1875, 0.5, 0.1875, 0.5, 0.1562, 0.5, 0.1562, 0.5, 0.1875, 0.5, 0.4688, 0.5, 0.4375, 0.5, 0.4375, 0.5, 0.4688, 0.5, 0.4688, 0.5, 0.4375, 0.5, 0.4375, 0.5, 0.4687, 0.5, 0.4687, 0.5, 0.4375, 0.5, 0.4375, 0.5, 0.4688, 0.5, 0.75, 0.5, 0.7188, 0.5, 0.7188, 0.5, 0.75, 0.5, 0.75, 0.5, 0.7188, 0.5, 0.7188, 0.5, 0.75, 0.5, 0.75, 0.5, 0.7188, 0.5, 0.7188, 0.5, 0.75, 0.5, 0.0625, 0.5, 0.03125, 0.5, 0.03125, 0.5, 0.0625, 0.5, 0.0625, 0.5, 0.03125, 0.5, 0.03125, 0.5, 0.0625, 0.5, 0.0625, 0.5, 0.03125, 0.5, 0.03125, 0.5, 0.0625, 0.5, 0.3438, 0.5, 0.3125, 0.5, 0.3125, 0.5, 0.3438, 0.5, 0.3438, 0.5, 0.3125, 0.5, 0.3125, 0.5, 0.3438, 0.5, 0.3438, 0.5, 0.3125, 0.5, 0.3125, 0.5, 0.3438, 0.5, 0.625, 0.5, 0.5938, 0.5, 0.5938, 0.5, 0.625, 0.5, 0.625, 0.5, 0.5938, 0.5, 0.5938, 0.5, 0.625, 0.5, 0.625, 0.5, 0.5938, 0.5, 0.5938, 0.5, 0.625, 0.5, 0.9062, 0.5, 0.875, 0.5, 0.875, 0.5, 0.9062, 0.5, 0.9062, 0.5, 0.875, 0.5, 0.875, 0.5, 0.9062, 0.5, 0.9062, 0.5, 0.875, 0.5, 0.875, 0.5, 0.9062, 0.5, 0.2188, 0.5, 0.1875, 0.5, 0.1875, 0.5, 0.2188, 0.5, 0.2188, 0.5, 0.1875, 0.5, 0.1875, 0.5, 0.2188, 0.5, 0.2188, 0.5, 0.1875, 0.5, 0.1875, 0.5, 0.2188, 0.5, 0.5, 0.5, 0.4688, 0.5, 0.4688, 0.5, 0.5, 0.5, 0.5, 0.5, 0.4688, 0.5, 0.4687, 0.5, 0.5, 0.5, 0.5, 0.5, 0.4687, 0.5, 0.4688, 0.5, 0.5, 0.5, 0.7812, 0.5, 0.75, 0.5, 0.75, 0.5, 0.7812, 0.5, 0.7812, 0.5, 0.75, 0.5, 0.75, 0.5, 0.7812, 0.5, 0.7812, 0.5, 0.75, 0.5, 0.75, 0.5, 0.7812, 0.5, 0.09375, 0.5, 0.0625, 0.5, 0.0625, 0.5, 0.09375, 0.5, 0.09375, 0.5, 0.0625, 0.5, 0.0625, 0.5, 0.09375, 0.5, 0.09375, 0.5, 0.0625, 0.5, 0.0625, 0.5, 0.09375, 0.5, 0.375, 0.5, 0.3438, 0.5, 0.3438, 0.5, 0.375, 0.5, 0.375, 0.5, 0.3438, 0.5, 0.3438, 0.5, 0.375, 0.5, 0.375, 0.5, 0.3438, 0.5, 0.3438, 0.5, 0.375, 0.5, 0.6562, 0.5, 0.625, 0.5, 0.625, 0.5, 0.6562, 0.5, 0.6562, 0.5, 0.625, 0.5, 0.625, 0.5, 0.6562, 0.5, 0.6562, 0.5, 0.625, 0.5, 0.625, 0.5, 0.6562, 0.5, 0.9375, 0.5, 0.9062, 0.5, 0.9062, 0.5, 0.9375, 0.5, 0.9375, 0.5, 0.9062, 0.5, 0.9062, 0.5, 0.9375, 0.5, 0.9375, 0.5, 0.9062, 0.5, 0.9062, 0.5, 0.9375, 0.5, 0.25, 0.5, 0.2188, 0.5, 0.2188, 0.5, 0.25, 0.5, 0.25, 0.5, 0.2188, 0.5, 0.2188, 0.5, 0.25, 0.5, 0.25, 0.5, 0.2188, 0.5, 0.2188, 0.5, 0.25, 0.5, 0.5312, 0.5, 0.5, 0.5, 0.5, 0.5, 0.5312, 0.5, 0.5312, 0.5, 0.5, 0.5, 0.5, 0.5, 0.5312, 0.5, 0.5312, 0.5, 0.5, 0.5, 0.5, 0.5, 0.5312, 0.5, 0.8125, 0.5, 0.7812, 0.5, 0.7812, 0.5, 0.8125, 0.5, 0.8125, 0.5, 0.7812, 0.5, 0.7812, 0.5, 0.8125, 0.5, 0.8125, 0.5, 0.7812, 0.5, 0.7812, 0.5, 0.8125, 0.5, 0.125, 0.5, 0.09375, 0.5, 0.09375, 0.5, 0.125, 0.5, 0.125, 0.5, 0.09375, 0.5, 0.09375, 0.5, 0.125, 0.5, 0.125, 0.5, 0.09375, 0.5, 0.09375, 0.5, 0.125, 0.5, 0.4062, 0.5, 0.375, 0.5, 0.375, 0.5, 0.4062, 0.5, 0.4062, 0.5, 0.375, 0.5, 0.375, 0.5, 0.4062, 0.5, 0.4062, 0.5, 0.375, 0.5, 0.375, 0.5, 0.4062, 0.5, 0.6875, 0.5, 0.6562, 0.5, 0.6562, 0.5, 0.6875, 0.5, 0.6875, 0.5, 0.6562, 0.5, 0.6562, 0.5, 0.6875, 0.5, 0.6875, 0.5, 0.6562, 0.5, 0.6562, 0.5, 0.6875, 0.5, 0.9688, 0.5, 0.9375, 0.5, 0.9375, 0.5, 0.9688, 0.5, 0.9688, 0.5, 0.9375, 0.5, 0.9375, 0.5, 0.9688, 0.5, 0.9688, 0.5, 0.9375, 0.5, 0.9375, 0.5, 0.9688, 0.5, 0.0, 0.5, 0.9688, 0.5, 0.9375, 0.5, 0.9062, 0.5, 0.875, 0.5, 0.8438, 0.5, 0.8125, 0.5, 0.7812, 0.5, 0.75, 0.5, 0.7188, 0.5, 0.6875, 0.5, 0.6562, 0.5, 0.625, 0.5, 0.5938, 0.5, 0.5625, 0.5, 0.5312, 0.5, 0.5, 0.5, 0.4688, 0.5, 0.4375, 0.5, 0.4062, 0.5, 0.375, 0.5, 0.3438, 0.5, 0.3125, 0.5, 0.2812, 0.5, 0.25, 0.5, 0.2188, 0.5, 0.1875, 0.5, 0.1562, 0.5, 0.125, 0.5, 0.09375, 0.5, 0.0625, 0.5, 0.03125, 0.5])
me_cylinder.update()

# ---- objects
ob_capsule = bpy.data.objects.new('Capsule', me_cylinder)

# ---- transforms, parenting, visibility, modifiers, constraints
ob_capsule.location = (0.0, 0.0, 1.0)

# ---- collection membership
col_collection.objects.link(ob_capsule)

# ---- scene / render settings (as saved in the file)
scene.frame_start = 1; scene.frame_end = 250; scene.frame_set(1)
scene.render.engine = 'BLENDER_EEVEE_NEXT'
scene.cycles.sampling_pattern = 'TABULATED_SOBOL'
bpy.context.view_layer.update()

# ---- added for rendering (the .blend has no active camera and no usable light): camera, sun
cam_auto = bpy.data.cameras.new('AutoCamera')
cam_auto.lens = 50.0
cam_auto.sensor_width = 36.0
cam_auto.clip_end = 1000.0
ob_auto_camera = bpy.data.objects.new('AutoCamera', cam_auto)
scene.collection.objects.link(ob_auto_camera)
ob_auto_camera.location = (2.80411, -3.36493, 2.70384)
ob_auto_camera.rotation_euler = (1.09748, -7.21219e-08, 0.694738)
scene.camera = ob_auto_camera
light_auto_sun = bpy.data.lights.new('AutoSun', 'SUN')
light_auto_sun.energy = 3.0
light_auto_sun.angle = 0.0523599
ob_auto_sun = bpy.data.objects.new('AutoSun', light_auto_sun)
scene.collection.objects.link(ob_auto_sun)
ob_auto_sun.rotation_euler = (0.872665, 0.174533, 0.523599)
bpy.context.view_layer.update()
